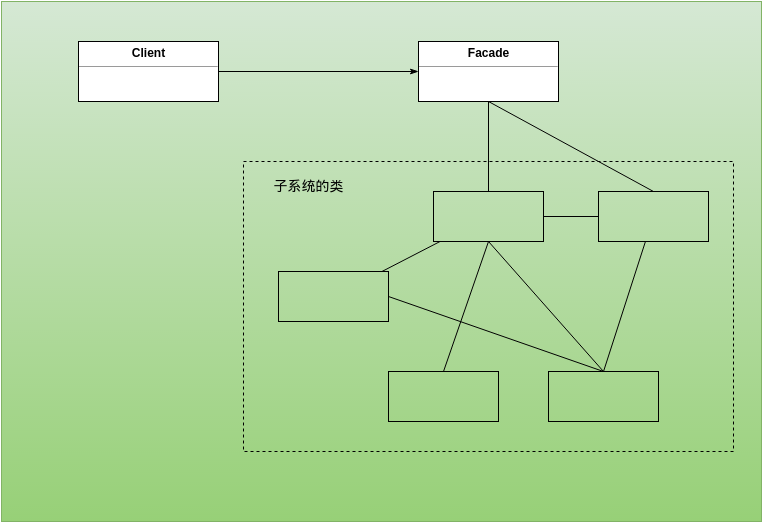

The diagram above was exported from draw.io. Its source (the exported page's mxGraphModel, read from the mxfile embedded in the PNG):
<mxGraphModel dx="823" dy="589" grid="1" gridSize="10" guides="1" tooltips="1" connect="1" arrows="1" fold="1" page="1" pageScale="1" pageWidth="826" pageHeight="1169" background="#ffffff" math="0" shadow="0">
  <root>
    <mxCell id="0" />
    <mxCell id="1" parent="0" />
    <mxCell id="37" value="" style="whiteSpace=wrap;html=1;fontSize=14;plain-green" parent="1" vertex="1">
      <mxGeometry x="33" y="30" width="760" height="520" as="geometry" />
    </mxCell>
    <mxCell id="36" value="" style="group" parent="1" vertex="1" connectable="0">
      <mxGeometry x="43" y="70" width="740" height="268" as="geometry" />
    </mxCell>
    <mxCell id="111" style="edgeStyle=none;rounded=0;html=1;exitX=1;exitY=0.5;startArrow=none;startFill=0;endArrow=classicThin;endFill=1;jettySize=auto;orthogonalLoop=1;fontSize=14;" edge="1" parent="1" source="94" target="95">
      <mxGeometry relative="1" as="geometry" />
    </mxCell>
    <mxCell id="94" value="&lt;p style=&quot;margin: 0px ; margin-top: 4px ; text-align: center&quot;&gt;&lt;b&gt;Client&lt;/b&gt;&lt;/p&gt;&lt;hr size=&quot;1&quot;&gt;&lt;div style=&quot;height: 2px&quot;&gt;&lt;/div&gt;" style="verticalAlign=top;align=left;overflow=fill;fontSize=12;fontFamily=Helvetica;html=1;fillColor=#FFFFFF;" vertex="1" parent="1">
      <mxGeometry x="110" y="70" width="140" height="60" as="geometry" />
    </mxCell>
    <mxCell id="109" style="edgeStyle=none;rounded=0;html=1;exitX=0.5;exitY=1;startArrow=none;startFill=0;endArrow=none;endFill=0;jettySize=auto;orthogonalLoop=1;fontSize=14;" edge="1" parent="1" source="95" target="97">
      <mxGeometry relative="1" as="geometry" />
    </mxCell>
    <mxCell id="110" style="edgeStyle=none;rounded=0;html=1;exitX=0.5;exitY=1;entryX=0.5;entryY=0;startArrow=none;startFill=0;endArrow=none;endFill=0;jettySize=auto;orthogonalLoop=1;fontSize=14;" edge="1" parent="1" source="95" target="99">
      <mxGeometry relative="1" as="geometry" />
    </mxCell>
    <mxCell id="95" value="&lt;p style=&quot;margin: 0px ; margin-top: 4px ; text-align: center&quot;&gt;&lt;b&gt;Facade&lt;/b&gt;&lt;/p&gt;&lt;hr size=&quot;1&quot;&gt;&lt;div style=&quot;height: 2px&quot;&gt;&lt;/div&gt;" style="verticalAlign=top;align=left;overflow=fill;fontSize=12;fontFamily=Helvetica;html=1;fillColor=#FFFFFF;" vertex="1" parent="1">
      <mxGeometry x="450" y="70" width="140" height="60" as="geometry" />
    </mxCell>
    <mxCell id="96" value="" style="whiteSpace=wrap;html=1;fillColor=none;fontSize=14;dashed=1;" vertex="1" parent="1">
      <mxGeometry x="275" y="190" width="490" height="290" as="geometry" />
    </mxCell>
    <mxCell id="108" style="edgeStyle=none;rounded=0;html=1;exitX=0.5;exitY=1;entryX=0.5;entryY=0;startArrow=none;startFill=0;endArrow=none;endFill=0;jettySize=auto;orthogonalLoop=1;fontSize=14;" edge="1" parent="1" source="97" target="101">
      <mxGeometry relative="1" as="geometry" />
    </mxCell>
    <mxCell id="97" value="" style="html=1;fillColor=none;fontSize=14;" vertex="1" parent="1">
      <mxGeometry x="465" y="220" width="110" height="50" as="geometry" />
    </mxCell>
    <mxCell id="106" style="edgeStyle=none;rounded=0;html=1;exitX=1;exitY=0.5;entryX=0.5;entryY=0;startArrow=none;startFill=0;endArrow=none;endFill=0;jettySize=auto;orthogonalLoop=1;fontSize=14;" edge="1" parent="1" source="98" target="101">
      <mxGeometry relative="1" as="geometry" />
    </mxCell>
    <mxCell id="98" value="" style="html=1;fillColor=none;fontSize=14;" vertex="1" parent="1">
      <mxGeometry x="310" y="300" width="110" height="50" as="geometry" />
    </mxCell>
    <mxCell id="105" style="edgeStyle=none;rounded=0;html=1;exitX=0;exitY=0.5;startArrow=none;startFill=0;endArrow=none;endFill=0;jettySize=auto;orthogonalLoop=1;fontSize=14;" edge="1" parent="1" source="99" target="97">
      <mxGeometry relative="1" as="geometry" />
    </mxCell>
    <mxCell id="99" value="" style="html=1;fillColor=none;fontSize=14;" vertex="1" parent="1">
      <mxGeometry x="630" y="220" width="110" height="50" as="geometry" />
    </mxCell>
    <mxCell id="103" style="edgeStyle=none;rounded=0;html=1;exitX=0.5;exitY=0;startArrow=none;startFill=0;endArrow=none;endFill=0;jettySize=auto;orthogonalLoop=1;fontSize=14;entryX=0.5;entryY=1;" edge="1" parent="1" source="100" target="97">
      <mxGeometry relative="1" as="geometry" />
    </mxCell>
    <mxCell id="100" value="" style="html=1;fillColor=none;fontSize=14;" vertex="1" parent="1">
      <mxGeometry x="420" y="400" width="110" height="50" as="geometry" />
    </mxCell>
    <mxCell id="104" style="edgeStyle=none;rounded=0;html=1;exitX=0.5;exitY=0;startArrow=none;startFill=0;endArrow=none;endFill=0;jettySize=auto;orthogonalLoop=1;fontSize=14;" edge="1" parent="1" source="101" target="99">
      <mxGeometry relative="1" as="geometry" />
    </mxCell>
    <mxCell id="101" value="" style="html=1;fillColor=none;fontSize=14;" vertex="1" parent="1">
      <mxGeometry x="580" y="400" width="110" height="50" as="geometry" />
    </mxCell>
    <mxCell id="102" value="" style="endArrow=none;html=1;fontSize=14;endFill=0;" edge="1" parent="1" source="98" target="97">
      <mxGeometry width="50" height="50" relative="1" as="geometry">
        <mxPoint x="10" y="60" as="sourcePoint" />
        <mxPoint x="60" y="10" as="targetPoint" />
      </mxGeometry>
    </mxCell>
    <mxCell id="112" value="子系统的类" style="text;html=1;strokeColor=none;fillColor=none;align=center;verticalAlign=middle;whiteSpace=wrap;overflow=hidden;fontSize=14;" vertex="1" parent="1">
      <mxGeometry x="290" y="204" width="100" height="20" as="geometry" />
    </mxCell>
  </root>
</mxGraphModel>